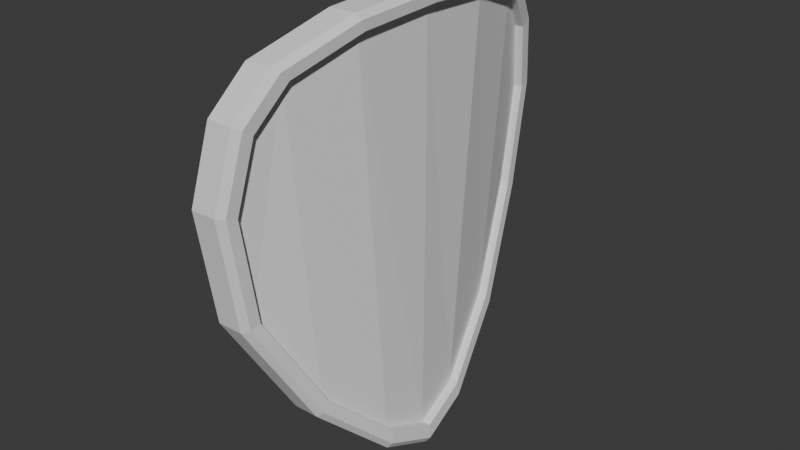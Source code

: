 # Source: shield.blend  (saved by Blender 5.0.118; exported with 4.5.12 LTS)
import bpy
from mathutils import Matrix  # noqa: F401  (used for matrix-valued properties, if any)

bpy.ops.wm.read_factory_settings(use_empty=True)
scene = bpy.context.scene
scene.name = 'Scene'

# ---- collections
col_collection = bpy.data.collections.new('Collection'); scene.collection.children.link(col_collection)

# ---- world
world_world = bpy.data.worlds.new('World'); scene.world = world_world
world_world.use_nodes = True; world_world.node_tree.nodes.clear()
_N = world_world.node_tree.nodes; _L = world_world.node_tree.links
n0 = _N.new('ShaderNodeOutputWorld'); n0.name = 'World Output'; n0.location = (200, 100)
n1 = _N.new('ShaderNodeBackground'); n1.name = 'Background'; n1.location = (-200, 100)
n1.inputs[0].default_value = (0.05088, 0.05088, 0.05088, 1.0)
_L.new(n1.outputs[0], n0.inputs[0])
n0.is_active_output = True
world_world.color = (0.05088, 0.05088, 0.05088)
world_world.sun_shadow_jitter_overblur = 0.0

# ---- meshes
me_cylinder = bpy.data.meshes.new('Cylinder')
me_cylinder.from_pydata([(-0.02529, 0.842, -0.2772), (-0.02529, 0.9188, 0.2096), (0.06189, 0.5652, -0.761), (0.1411, 0.2345, -1.073), (0.1626, -1.935e-05, -1.17), (0.1411, -0.2345, -1.073), (0.06189, -0.5652, -0.761), (-0.02529, -0.842, -0.2772), (-0.02529, -0.9188, 0.2096), (0.01173, -0.8489, 0.528), (0.06202, -0.7069, 0.706), (0.1626, 0.003046, 0.8532), (0.1411, -0.3863, 0.8268), (0.06189, 0.7096, 0.7048), (0.1411, 0.384, 0.8279), (0.01173, 0.8488, 0.528), (-0.06729, 0.842, -0.2772), (-0.06729, 0.9188, 0.2096), (0.01989, 0.5652, -0.761), (0.09914, 0.2345, -1.073), (0.1206, -1.935e-05, -1.17), (0.09914, -0.2345, -1.073), (0.01989, -0.5652, -0.761), (-0.06729, -0.842, -0.2772), (-0.06729, -0.9188, 0.2096), (-0.03028, -0.8489, 0.528), (0.02002, -0.7069, 0.706), (0.1206, 0.003046, 0.8532), (0.09914, -0.3863, 0.8268), (0.01989, 0.7096, 0.7048), (0.09914, 0.384, 0.8279), (-0.03028, 0.8488, 0.528), (-0.2044, 0.9724, 0.2268), (-0.1842, 1.0, 0.2281), (-0.06197, 1.0, 0.2281), (-0.03061, 0.9722, 0.2218), (-0.2014, 0.8875, -0.3186), (-0.1842, 0.9164, -0.3017), (-0.03062, 0.891, -0.2933), (-0.06195, 0.9164, -0.3017), (-0.08936, 0.6151, -0.8282), (-0.1179, 0.6191, -0.7878), (0.06164, 0.5983, -0.8055), (0.03294, 0.6151, -0.8282), (-0.003115, 0.2552, -1.168), (-0.03167, 0.2582, -1.129), (0.1456, 0.2483, -1.136), (0.1192, 0.2552, -1.168), (0.02027, -3.888e-05, -1.274), (-0.008276, -3.888e-05, -1.237), (0.1683, -3.239e-05, -1.239), (0.1426, -3.888e-05, -1.274), (-0.00312, -0.2553, -1.168), (-0.03167, -0.2584, -1.129), (0.1456, -0.2484, -1.136), (0.1192, -0.2553, -1.168), (-0.08937, -0.6152, -0.8282), (-0.1179, -0.6192, -0.7878), (0.06164, -0.5983, -0.8055), (0.03295, -0.6152, -0.8282), (-0.2014, -0.8876, -0.3187), (-0.1843, -0.9165, -0.3017), (-0.03062, -0.8911, -0.2933), (-0.06194, -0.9165, -0.3017), (-0.2044, -0.9725, 0.2268), (-0.1842, -1.0, 0.2281), (-0.03061, -0.9723, 0.2218), (-0.06194, -1.0, 0.2281), (-0.1643, -0.896, 0.5746), (-0.1439, -0.9239, 0.5746), (0.008555, -0.8983, 0.5587), (-0.02168, -0.9239, 0.5746), (-0.1184, -0.7706, 0.7345), (-0.08961, -0.773, 0.7659), (0.06178, -0.7479, 0.747), (0.03286, -0.77, 0.768), (-0.03167, -0.4177, 0.8692), (-0.003103, -0.4202, 0.9), (0.1192, -0.4204, 0.8999), (0.1455, -0.4087, 0.8747), (0.02031, 0.0004926, 0.9289), (-0.008276, -3.888e-05, 0.898), (0.1682, 0.003211, 0.9024), (0.1426, 0.002766, 0.9286), (-0.003072, 0.4168, 0.9012), (-0.03167, 0.4141, 0.8703), (0.1192, 0.4177, 0.9011), (0.1455, 0.4062, 0.8758), (-0.1179, 0.7683, 0.7365), (-0.08927, 0.7715, 0.7674), (0.06164, 0.7508, 0.7457), (0.03289, 0.7721, 0.7671), (-0.1644, 0.8959, 0.5745), (-0.1439, 0.9238, 0.5746), (0.008555, 0.8982, 0.5587), (-0.02171, 0.9238, 0.5746)], [], [(6, 5, 21, 22), (15, 13, 29, 31), (5, 4, 20, 21), (13, 14, 30, 29), (4, 3, 19, 20), (11, 12, 28, 27), (16, 17, 31, 29, 18), (20, 27, 28, 21), (19, 30, 27, 20), (21, 28, 26, 22), (22, 26, 25, 24, 23), (18, 29, 30, 19), (12, 10, 26, 28), (1, 15, 31, 17), (7, 6, 22, 23), (8, 7, 23, 24), (0, 1, 17, 16), (9, 8, 24, 25), (2, 0, 16, 18), (14, 11, 27, 30), (10, 9, 25, 26), (3, 2, 18, 19), (33, 37, 36, 32), (39, 34, 35, 38), (37, 40, 41, 36), (43, 39, 38, 42), (40, 44, 45, 41), (47, 43, 42, 46), (44, 48, 49, 45), (51, 47, 46, 50), (48, 52, 53, 49), (55, 51, 50, 54), (52, 56, 57, 53), (59, 55, 54, 58), (56, 61, 60, 57), (63, 59, 58, 62), (61, 65, 64, 60), (67, 63, 62, 66), (65, 69, 68, 64), (71, 67, 66, 70), (75, 71, 70, 74), (77, 80, 81, 76), (83, 78, 79, 82), (91, 86, 87, 90), (89, 93, 92, 88), (95, 91, 90, 94), (93, 33, 32, 92), (34, 95, 94, 35), (80, 84, 85, 81), (86, 83, 82, 87), (73, 77, 76, 72), (69, 73, 72, 68), (78, 75, 74, 79), (84, 89, 88, 85), (32, 36, 41, 88, 92), (33, 34, 39, 37), (93, 95, 34, 33), (38, 35, 1, 0), (35, 94, 15, 1), (37, 39, 43, 40), (42, 38, 0, 2), (40, 43, 47, 44), (88, 41, 45, 85), (46, 42, 2, 3), (44, 47, 51, 48), (85, 45, 49, 81), (50, 46, 3, 4), (48, 51, 55, 52), (81, 49, 53, 76), (54, 50, 4, 5), (52, 55, 59, 56), (76, 53, 57, 72), (58, 54, 5, 6), (56, 59, 63, 61), (72, 57, 60, 64, 68), (62, 58, 6, 7), (61, 63, 67, 65), (66, 62, 7, 8), (65, 67, 71, 69), (70, 66, 8, 9), (69, 71, 75, 73), (74, 70, 9, 10), (73, 75, 78, 77), (79, 74, 10, 12), (77, 78, 83, 80), (82, 79, 12, 11), (80, 83, 86, 84), (87, 82, 11, 14), (84, 86, 91, 89), (90, 87, 14, 13), (89, 91, 95, 93), (94, 90, 13, 15)])
_uv = me_cylinder.uv_layers.new(name='UVMap')
_uv.uv.foreach_set('vector', [0.625, 1.0, 0.6875, 1.0, 0.6875, 1.0, 0.625, 1.0, 0.0625, 1.0, 0.125, 1.0, 0.125, 1.0, 0.0625, 1.0, 0.6875, 1.0, 0.75, 1.0, 0.75, 1.0, 0.6875, 1.0, 0.125, 1.0, 0.1875, 1.0, 0.1875, 1.0, 0.125, 1.0, 0.75, 1.0, 0.8125, 1.0, 0.8125, 1.0, 0.75, 1.0, 0.25, 1.0, 0.3125, 1.0, 0.3125, 1.0, 0.25, 1.0, 0.3418, 0.4717, 0.25, 0.49, 0.1582, 0.4717, 0.08029, 0.4197, 0.4197, 0.4197, 0.49, 0.25, 0.01, 0.25, 0.029, 0.1571, 0.4717, 0.1582, 0.4717, 0.3418, 0.02827, 0.3418, 0.01029, 0.2515, 0.49, 0.25, 0.4717, 0.1582, 0.029, 0.1571, 0.07942, 0.0816, 0.4197, 0.08029, 0.4197, 0.08029, 0.08029, 0.08029, 0.1582, 0.02827, 0.25, 0.01, 0.3418, 0.02827, 0.4197, 0.4197, 0.08029, 0.4197, 0.02827, 0.3418, 0.4717, 0.3418, 0.3125, 1.0, 0.3739, 1.0, 0.3739, 1.0, 0.3125, 1.0, 0.0, 1.0, 0.0625, 1.0, 0.0625, 1.0, 0.0, 1.0, 0.5625, 1.0, 0.625, 1.0, 0.625, 1.0, 0.5625, 1.0, 0.5, 1.0, 0.5625, 1.0, 0.5625, 1.0, 0.5, 1.0, 0.9375, 1.0, 1.0, 1.0, 1.0, 1.0, 0.9375, 1.0, 0.4375, 1.0, 0.5, 1.0, 0.5, 1.0, 0.4375, 1.0, 0.875, 1.0, 0.9375, 1.0, 0.9375, 1.0, 0.875, 1.0, 0.1875, 1.0, 0.249, 1.0, 0.249, 1.0, 0.1875, 1.0, 0.375, 1.0, 0.4375, 1.0, 0.4375, 1.0, 0.375, 1.0, 0.8125, 1.0, 0.875, 1.0, 0.875, 1.0, 0.8125, 1.0, 0.7496, 0.4899, 0.8421, 0.4715, 0.8418, 0.4661, 0.7447, 0.4833, 0.9375, 0.9204, 1.0, 0.9203, 1.0, 1.0, 0.9375, 1.0, 0.8421, 0.4715, 0.92, 0.4193, 0.9111, 0.4197, 0.8418, 0.4661, 0.875, 0.9204, 0.9375, 0.9204, 0.9375, 1.0, 0.875, 1.0, 0.92, 0.4193, 0.9718, 0.3414, 0.9634, 0.3418, 0.9111, 0.4197, 0.8125, 0.9204, 0.875, 0.9204, 0.875, 1.0, 0.8125, 1.0, 0.9718, 0.3414, 0.99, 0.25, 0.9819, 0.25, 0.9634, 0.3418, 0.75, 0.9204, 0.8125, 0.9204, 0.8125, 1.0, 0.75, 1.0, 0.99, 0.25, 0.9718, 0.1586, 0.9634, 0.1581, 0.9819, 0.25, 0.6875, 0.9204, 0.75, 0.9204, 0.75, 1.0, 0.6875, 1.0, 0.9718, 0.1586, 0.92, 0.08067, 0.9111, 0.08028, 0.9634, 0.1581, 0.625, 0.9204, 0.6875, 0.9204, 0.6875, 1.0, 0.625, 1.0, 0.92, 0.08067, 0.8421, 0.02846, 0.8419, 0.03388, 0.9111, 0.08028, 0.5625, 0.9204, 0.625, 0.9204, 0.625, 1.0, 0.5625, 1.0, 0.8421, 0.02846, 0.7496, 0.01008, 0.7447, 0.01669, 0.8419, 0.03388, 0.5, 0.9204, 0.5625, 0.9204, 0.5625, 1.0, 0.5, 1.0, 0.7496, 0.01008, 0.6572, 0.02891, 0.6521, 0.03704, 0.7447, 0.01669, 0.4375, 0.9203, 0.5, 0.9204, 0.5, 1.0, 0.4375, 1.0, 0.3752, 0.9201, 0.4375, 0.9203, 0.4375, 1.0, 0.375, 1.0, 0.5282, 0.1585, 0.51, 0.25, 0.5167, 0.25, 0.5349, 0.1582, 0.25, 0.9204, 0.3126, 0.9204, 0.3125, 1.0, 0.25, 1.0, 0.125, 0.9202, 0.1875, 0.9203, 0.1875, 1.0, 0.125, 1.0, 0.5803, 0.4197, 0.6572, 0.4711, 0.6521, 0.4629, 0.5869, 0.4197, 0.0625, 0.9202, 0.125, 0.9202, 0.125, 1.0, 0.0625, 1.0, 0.6572, 0.4711, 0.7496, 0.4899, 0.7447, 0.4833, 0.6521, 0.4629, 0.0, 0.9203, 0.0625, 0.9202, 0.0625, 1.0, 0.0, 1.0, 0.51, 0.25, 0.5281, 0.3409, 0.5348, 0.3412, 0.5167, 0.25, 0.1875, 0.9203, 0.2492, 0.9204, 0.249, 1.0, 0.1875, 1.0, 0.5793, 0.08173, 0.5289, 0.1572, 0.5355, 0.1572, 0.5869, 0.08029, 0.6572, 0.02891, 0.5816, 0.0794, 0.5882, 0.07942, 0.6521, 0.03704, 0.3126, 0.9204, 0.3741, 0.9201, 0.3739, 1.0, 0.3125, 1.0, 0.5283, 0.3418, 0.5792, 0.4181, 0.5866, 0.4193, 0.5349, 0.3418, 0.7447, 0.4833, 0.8418, 0.4661, 0.9111, 0.4197, 0.5869, 0.4197, 0.6521, 0.4629, 1.0, 0.5797, 1.0, 0.9203, 0.9375, 0.9204, 0.9375, 0.5796, 0.0625, 0.5798, 0.0625, 0.9202, 0.0, 0.9203, 0.0, 0.5797, 0.9375, 1.0, 1.0, 1.0, 1.0, 1.0, 0.9375, 1.0, 0.0, 1.0, 0.0625, 1.0, 0.0625, 1.0, 0.0, 1.0, 0.9375, 0.5796, 0.9375, 0.9204, 0.875, 0.9204, 0.875, 0.5796, 0.875, 1.0, 0.9375, 1.0, 0.9375, 1.0, 0.875, 1.0, 0.875, 0.5796, 0.875, 0.9204, 0.8125, 0.9204, 0.8125, 0.5796, 0.5866, 0.4193, 0.9111, 0.4197, 0.9634, 0.3418, 0.5349, 0.3418, 0.8125, 1.0, 0.875, 1.0, 0.875, 1.0, 0.8125, 1.0, 0.8125, 0.5796, 0.8125, 0.9204, 0.75, 0.9204, 0.75, 0.5796, 0.5348, 0.3412, 0.9634, 0.3418, 0.9819, 0.25, 0.5167, 0.25, 0.75, 1.0, 0.8125, 1.0, 0.8125, 1.0, 0.75, 1.0, 0.75, 0.5796, 0.75, 0.9204, 0.6875, 0.9204, 0.6875, 0.5796, 0.5167, 0.25, 0.9819, 0.25, 0.9634, 0.1581, 0.5349, 0.1582, 0.6875, 1.0, 0.75, 1.0, 0.75, 1.0, 0.6875, 1.0, 0.6875, 0.5796, 0.6875, 0.9204, 0.625, 0.9204, 0.625, 0.5796, 0.5355, 0.1572, 0.9634, 0.1581, 0.9111, 0.08028, 0.5869, 0.08029, 0.625, 1.0, 0.6875, 1.0, 0.6875, 1.0, 0.625, 1.0, 0.625, 0.5796, 0.625, 0.9204, 0.5625, 0.9204, 0.5625, 0.5796, 0.5882, 0.07942, 0.9111, 0.08028, 0.8419, 0.03388, 0.7447, 0.01669, 0.6521, 0.03704, 0.5625, 1.0, 0.625, 1.0, 0.625, 1.0, 0.5625, 1.0, 0.5625, 0.5796, 0.5625, 0.9204, 0.5, 0.9204, 0.5, 0.5796, 0.5, 1.0, 0.5625, 1.0, 0.5625, 1.0, 0.5, 1.0, 0.5, 0.5796, 0.5, 0.9204, 0.4375, 0.9203, 0.4375, 0.5797, 0.4375, 1.0, 0.5, 1.0, 0.5, 1.0, 0.4375, 1.0, 0.4375, 0.5797, 0.4375, 0.9203, 0.3752, 0.9201, 0.3759, 0.5799, 0.375, 1.0, 0.4375, 1.0, 0.4375, 1.0, 0.375, 1.0, 0.3748, 0.5799, 0.3741, 0.9201, 0.3126, 0.9204, 0.3131, 0.5796, 0.3125, 1.0, 0.3739, 1.0, 0.3739, 1.0, 0.3125, 1.0, 0.3125, 0.5796, 0.3126, 0.9204, 0.25, 0.9204, 0.2499, 0.5796, 0.25, 1.0, 0.3125, 1.0, 0.3125, 1.0, 0.25, 1.0, 0.2499, 0.5796, 0.2492, 0.9204, 0.1875, 0.9203, 0.1879, 0.5797, 0.1875, 1.0, 0.249, 1.0, 0.249, 1.0, 0.1875, 1.0, 0.1875, 0.5797, 0.1875, 0.9203, 0.125, 0.9202, 0.1253, 0.5798, 0.125, 1.0, 0.1875, 1.0, 0.1875, 1.0, 0.125, 1.0, 0.125, 0.5798, 0.125, 0.9202, 0.0625, 0.9202, 0.0625, 0.5798, 0.0625, 1.0, 0.125, 1.0, 0.125, 1.0, 0.0625, 1.0])
me_cylinder.update()

# ---- objects
ob_cylinder = bpy.data.objects.new('Cylinder', me_cylinder)

# ---- transforms, parenting, visibility, modifiers, constraints
ob_cylinder.location = (0.0, 0.0, 0.0)

# ---- collection membership
col_collection.objects.link(ob_cylinder)

# ---- scene / render settings (as saved in the file)
scene.frame_start = 1; scene.frame_end = 250; scene.frame_set(1)
scene.render.engine = 'BLENDER_EEVEE_NEXT'
scene.render.bake_bias = 0.0
scene.render.bake_samples = 0
scene.cycles.sampling_pattern = 'TABULATED_SOBOL'
scene.eevee.use_volume_custom_range = False
bpy.context.view_layer.update()

# ---- added for rendering (the .blend has no active camera and no usable light): camera, sun
cam_auto = bpy.data.cameras.new('AutoCamera')
cam_auto.lens = 50.0
cam_auto.sensor_width = 36.0
cam_auto.clip_end = 1000.0
ob_auto_camera = bpy.data.objects.new('AutoCamera', cam_auto)
scene.collection.objects.link(ob_auto_camera)
ob_auto_camera.location = (2.7562, -3.32912, 2.04696)
ob_auto_camera.rotation_euler = (1.09748, -7.21219e-08, 0.694738)
scene.camera = ob_auto_camera
light_auto_sun = bpy.data.lights.new('AutoSun', 'SUN')
light_auto_sun.energy = 3.0
light_auto_sun.angle = 0.0523599
ob_auto_sun = bpy.data.objects.new('AutoSun', light_auto_sun)
scene.collection.objects.link(ob_auto_sun)
ob_auto_sun.rotation_euler = (0.872665, 0.174533, 0.523599)
bpy.context.view_layer.update()

